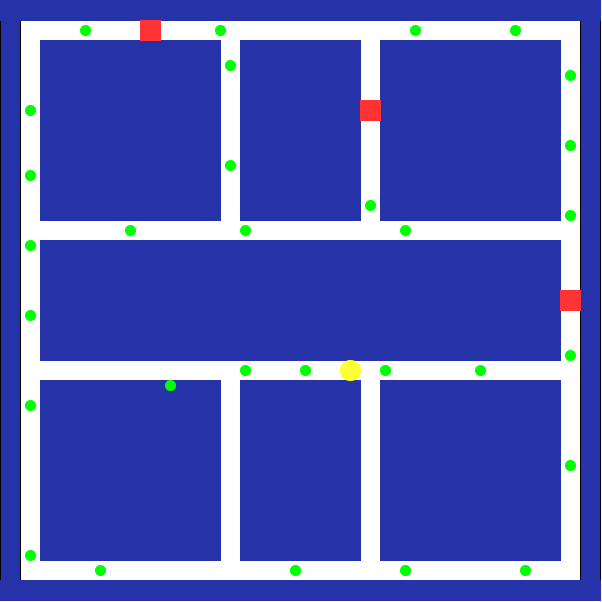

The diagram above was exported from draw.io. Its source (the exported page's mxGraphModel, read from the mxfile embedded in the PNG):
<mxGraphModel dx="1468" dy="860" grid="1" gridSize="20" guides="1" tooltips="1" connect="1" arrows="1" fold="1" page="0" pageScale="1" pageWidth="3000" pageHeight="5000" math="0" shadow="0">
  <root>
    <mxCell id="0" />
    <mxCell id="1" parent="0" />
    <mxCell id="U0BnjIbNuegCcA7CqDdl-14" value="" style="rounded=0;whiteSpace=wrap;html=1;fillStyle=solid;fillColor=#2532A8;" vertex="1" parent="1">
      <mxGeometry x="320" y="280" width="20" height="600" as="geometry" />
    </mxCell>
    <mxCell id="U0BnjIbNuegCcA7CqDdl-15" value="" style="rounded=0;whiteSpace=wrap;html=1;fillStyle=solid;fillColor=#2532A8;" vertex="1" parent="1">
      <mxGeometry x="900" y="280" width="20" height="600" as="geometry" />
    </mxCell>
    <mxCell id="U0BnjIbNuegCcA7CqDdl-17" value="" style="rounded=0;whiteSpace=wrap;html=1;strokeColor=#2532A8;fillColor=#2532A8;" vertex="1" parent="1">
      <mxGeometry x="320" y="280" width="600" height="20" as="geometry" />
    </mxCell>
    <mxCell id="U0BnjIbNuegCcA7CqDdl-18" value="" style="rounded=0;whiteSpace=wrap;html=1;strokeColor=#2532A8;fillColor=#2532A8;" vertex="1" parent="1">
      <mxGeometry x="320" y="860" width="600" height="20" as="geometry" />
    </mxCell>
    <mxCell id="U0BnjIbNuegCcA7CqDdl-19" value="" style="whiteSpace=wrap;html=1;aspect=fixed;strokeColor=#2532A8;fillColor=#2532A8;" vertex="1" parent="1">
      <mxGeometry x="700" y="320" width="180" height="180" as="geometry" />
    </mxCell>
    <mxCell id="U0BnjIbNuegCcA7CqDdl-20" value="" style="whiteSpace=wrap;html=1;aspect=fixed;strokeColor=#2532A8;fillColor=#2532A8;" vertex="1" parent="1">
      <mxGeometry x="360" y="320" width="180" height="180" as="geometry" />
    </mxCell>
    <mxCell id="U0BnjIbNuegCcA7CqDdl-21" value="" style="whiteSpace=wrap;html=1;aspect=fixed;strokeColor=#2532A8;fillColor=#2532A8;" vertex="1" parent="1">
      <mxGeometry x="700" y="660" width="180" height="180" as="geometry" />
    </mxCell>
    <mxCell id="U0BnjIbNuegCcA7CqDdl-22" value="" style="whiteSpace=wrap;html=1;aspect=fixed;strokeColor=#2532A8;fillColor=#2532A8;" vertex="1" parent="1">
      <mxGeometry x="360" y="660" width="180" height="180" as="geometry" />
    </mxCell>
    <mxCell id="U0BnjIbNuegCcA7CqDdl-23" value="" style="rounded=0;whiteSpace=wrap;html=1;fillColor=#2532A8;strokeColor=#2532A8;" vertex="1" parent="1">
      <mxGeometry x="360" y="520" width="520" height="120" as="geometry" />
    </mxCell>
    <mxCell id="U0BnjIbNuegCcA7CqDdl-25" value="" style="rounded=0;whiteSpace=wrap;html=1;fillColor=#2532A8;strokeColor=#2532A8;" vertex="1" parent="1">
      <mxGeometry x="560" y="320" width="120" height="180" as="geometry" />
    </mxCell>
    <mxCell id="U0BnjIbNuegCcA7CqDdl-26" value="" style="rounded=0;whiteSpace=wrap;html=1;fillColor=#2532A8;strokeColor=#2532A8;" vertex="1" parent="1">
      <mxGeometry x="560" y="660" width="120" height="180" as="geometry" />
    </mxCell>
    <mxCell id="U0BnjIbNuegCcA7CqDdl-34" value="" style="whiteSpace=wrap;html=1;aspect=fixed;fillColor=#FF3333;strokeColor=#FF3333;gradientColor=none;" vertex="1" parent="1">
      <mxGeometry x="460" y="300" width="20" height="20" as="geometry" />
    </mxCell>
    <mxCell id="U0BnjIbNuegCcA7CqDdl-35" value="" style="whiteSpace=wrap;html=1;aspect=fixed;fillColor=#FF3333;strokeColor=#FF3333;gradientColor=none;" vertex="1" parent="1">
      <mxGeometry x="880" y="570" width="20" height="20" as="geometry" />
    </mxCell>
    <mxCell id="U0BnjIbNuegCcA7CqDdl-36" value="" style="whiteSpace=wrap;html=1;aspect=fixed;fillColor=#FF3333;strokeColor=#FF3333;gradientColor=none;" vertex="1" parent="1">
      <mxGeometry x="680" y="380" width="20" height="20" as="geometry" />
    </mxCell>
    <mxCell id="U0BnjIbNuegCcA7CqDdl-38" value="" style="ellipse;whiteSpace=wrap;html=1;aspect=fixed;fillColor=#00FF00;strokeColor=#00FF00;" vertex="1" parent="1">
      <mxGeometry x="345" y="520" width="10" height="10" as="geometry" />
    </mxCell>
    <mxCell id="U0BnjIbNuegCcA7CqDdl-84" value="" style="ellipse;whiteSpace=wrap;html=1;aspect=fixed;fillColor=#00FF00;strokeColor=#00FF00;" vertex="1" parent="1">
      <mxGeometry x="345" y="680" width="10" height="10" as="geometry" />
    </mxCell>
    <mxCell id="U0BnjIbNuegCcA7CqDdl-85" value="" style="ellipse;whiteSpace=wrap;html=1;aspect=fixed;fillColor=#00FF00;strokeColor=#00FF00;" vertex="1" parent="1">
      <mxGeometry x="560" y="505" width="10" height="10" as="geometry" />
    </mxCell>
    <mxCell id="U0BnjIbNuegCcA7CqDdl-86" value="" style="ellipse;whiteSpace=wrap;html=1;aspect=fixed;fillColor=#00FF00;strokeColor=#00FF00;" vertex="1" parent="1">
      <mxGeometry x="545" y="340" width="10" height="10" as="geometry" />
    </mxCell>
    <mxCell id="U0BnjIbNuegCcA7CqDdl-87" value="" style="ellipse;whiteSpace=wrap;html=1;aspect=fixed;fillColor=#00FF00;strokeColor=#00FF00;" vertex="1" parent="1">
      <mxGeometry x="345" y="830" width="10" height="10" as="geometry" />
    </mxCell>
    <mxCell id="U0BnjIbNuegCcA7CqDdl-88" value="" style="ellipse;whiteSpace=wrap;html=1;aspect=fixed;fillColor=#00FF00;strokeColor=#00FF00;" vertex="1" parent="1">
      <mxGeometry x="610" y="845" width="10" height="10" as="geometry" />
    </mxCell>
    <mxCell id="U0BnjIbNuegCcA7CqDdl-89" value="" style="ellipse;whiteSpace=wrap;html=1;aspect=fixed;fillColor=#00FF00;strokeColor=#00FF00;" vertex="1" parent="1">
      <mxGeometry x="415" y="845" width="10" height="10" as="geometry" />
    </mxCell>
    <mxCell id="U0BnjIbNuegCcA7CqDdl-93" value="" style="ellipse;whiteSpace=wrap;html=1;aspect=fixed;fillColor=#00FF00;strokeColor=#00FF00;" vertex="1" parent="1">
      <mxGeometry x="485" y="660" width="10" height="10" as="geometry" />
    </mxCell>
    <mxCell id="U0BnjIbNuegCcA7CqDdl-94" value="" style="ellipse;whiteSpace=wrap;html=1;aspect=fixed;fillColor=#00FF00;strokeColor=#00FF00;" vertex="1" parent="1">
      <mxGeometry x="885" y="630" width="10" height="10" as="geometry" />
    </mxCell>
    <mxCell id="U0BnjIbNuegCcA7CqDdl-95" value="" style="ellipse;whiteSpace=wrap;html=1;aspect=fixed;fillColor=#00FF00;strokeColor=#00FF00;" vertex="1" parent="1">
      <mxGeometry x="560" y="645" width="10" height="10" as="geometry" />
    </mxCell>
    <mxCell id="U0BnjIbNuegCcA7CqDdl-96" value="" style="ellipse;whiteSpace=wrap;html=1;aspect=fixed;fillColor=#00FF00;strokeColor=#00FF00;" vertex="1" parent="1">
      <mxGeometry x="700" y="645" width="10" height="10" as="geometry" />
    </mxCell>
    <mxCell id="U0BnjIbNuegCcA7CqDdl-97" value="" style="ellipse;whiteSpace=wrap;html=1;aspect=fixed;fillColor=#00FF00;strokeColor=#00FF00;" vertex="1" parent="1">
      <mxGeometry x="885" y="740" width="10" height="10" as="geometry" />
    </mxCell>
    <mxCell id="U0BnjIbNuegCcA7CqDdl-98" value="" style="ellipse;whiteSpace=wrap;html=1;aspect=fixed;fillColor=#00FF00;strokeColor=#00FF00;" vertex="1" parent="1">
      <mxGeometry x="840" y="845" width="10" height="10" as="geometry" />
    </mxCell>
    <mxCell id="U0BnjIbNuegCcA7CqDdl-99" value="" style="ellipse;whiteSpace=wrap;html=1;aspect=fixed;fillColor=#00FF00;strokeColor=#00FF00;" vertex="1" parent="1">
      <mxGeometry x="720" y="845" width="10" height="10" as="geometry" />
    </mxCell>
    <mxCell id="U0BnjIbNuegCcA7CqDdl-102" value="" style="ellipse;whiteSpace=wrap;html=1;aspect=fixed;fillColor=#00FF00;strokeColor=#00FF00;" vertex="1" parent="1">
      <mxGeometry x="685" y="480" width="10" height="10" as="geometry" />
    </mxCell>
    <mxCell id="U0BnjIbNuegCcA7CqDdl-103" value="" style="ellipse;whiteSpace=wrap;html=1;aspect=fixed;fillColor=#00FF00;strokeColor=#00FF00;" vertex="1" parent="1">
      <mxGeometry x="545" y="440" width="10" height="10" as="geometry" />
    </mxCell>
    <mxCell id="U0BnjIbNuegCcA7CqDdl-104" value="" style="ellipse;whiteSpace=wrap;html=1;aspect=fixed;fillColor=#00FF00;strokeColor=#00FF00;" vertex="1" parent="1">
      <mxGeometry x="445" y="505" width="10" height="10" as="geometry" />
    </mxCell>
    <mxCell id="U0BnjIbNuegCcA7CqDdl-105" value="" style="ellipse;whiteSpace=wrap;html=1;aspect=fixed;fillColor=#00FF00;strokeColor=#00FF00;" vertex="1" parent="1">
      <mxGeometry x="620" y="645" width="10" height="10" as="geometry" />
    </mxCell>
    <mxCell id="U0BnjIbNuegCcA7CqDdl-106" value="" style="ellipse;whiteSpace=wrap;html=1;aspect=fixed;fillColor=#00FF00;strokeColor=#00FF00;" vertex="1" parent="1">
      <mxGeometry x="885" y="490" width="10" height="10" as="geometry" />
    </mxCell>
    <mxCell id="U0BnjIbNuegCcA7CqDdl-107" value="" style="ellipse;whiteSpace=wrap;html=1;aspect=fixed;fillColor=#00FF00;strokeColor=#00FF00;" vertex="1" parent="1">
      <mxGeometry x="795" y="645" width="10" height="10" as="geometry" />
    </mxCell>
    <mxCell id="U0BnjIbNuegCcA7CqDdl-108" value="" style="ellipse;whiteSpace=wrap;html=1;aspect=fixed;fillColor=#00FF00;strokeColor=#00FF00;" vertex="1" parent="1">
      <mxGeometry x="730" y="305" width="10" height="10" as="geometry" />
    </mxCell>
    <mxCell id="U0BnjIbNuegCcA7CqDdl-109" value="" style="ellipse;whiteSpace=wrap;html=1;aspect=fixed;fillColor=#00FF00;strokeColor=#00FF00;" vertex="1" parent="1">
      <mxGeometry x="720" y="505" width="10" height="10" as="geometry" />
    </mxCell>
    <mxCell id="U0BnjIbNuegCcA7CqDdl-110" value="" style="ellipse;whiteSpace=wrap;html=1;aspect=fixed;fillColor=#00FF00;strokeColor=#00FF00;" vertex="1" parent="1">
      <mxGeometry x="535" y="305" width="10" height="10" as="geometry" />
    </mxCell>
    <mxCell id="U0BnjIbNuegCcA7CqDdl-111" value="" style="ellipse;whiteSpace=wrap;html=1;aspect=fixed;fillColor=#00FF00;strokeColor=#00FF00;" vertex="1" parent="1">
      <mxGeometry x="885" y="350" width="10" height="10" as="geometry" />
    </mxCell>
    <mxCell id="U0BnjIbNuegCcA7CqDdl-114" value="" style="ellipse;whiteSpace=wrap;html=1;aspect=fixed;fillColor=#00FF00;strokeColor=#00FF00;" vertex="1" parent="1">
      <mxGeometry x="345" y="385" width="10" height="10" as="geometry" />
    </mxCell>
    <mxCell id="U0BnjIbNuegCcA7CqDdl-115" value="" style="ellipse;whiteSpace=wrap;html=1;aspect=fixed;fillColor=#00FF00;strokeColor=#00FF00;" vertex="1" parent="1">
      <mxGeometry x="400" y="305" width="10" height="10" as="geometry" />
    </mxCell>
    <mxCell id="U0BnjIbNuegCcA7CqDdl-116" value="" style="ellipse;whiteSpace=wrap;html=1;aspect=fixed;fillColor=#00FF00;strokeColor=#00FF00;" vertex="1" parent="1">
      <mxGeometry x="830" y="305" width="10" height="10" as="geometry" />
    </mxCell>
    <mxCell id="U0BnjIbNuegCcA7CqDdl-123" value="" style="ellipse;whiteSpace=wrap;html=1;aspect=fixed;fillColor=#00FF00;strokeColor=#00FF00;" vertex="1" parent="1">
      <mxGeometry x="345" y="590" width="10" height="10" as="geometry" />
    </mxCell>
    <mxCell id="U0BnjIbNuegCcA7CqDdl-124" value="" style="ellipse;whiteSpace=wrap;html=1;aspect=fixed;fillColor=#00FF00;strokeColor=#00FF00;" vertex="1" parent="1">
      <mxGeometry x="345" y="450" width="10" height="10" as="geometry" />
    </mxCell>
    <mxCell id="U0BnjIbNuegCcA7CqDdl-125" value="" style="ellipse;whiteSpace=wrap;html=1;aspect=fixed;fillColor=#00FF00;strokeColor=#00FF00;" vertex="1" parent="1">
      <mxGeometry x="885" y="420" width="10" height="10" as="geometry" />
    </mxCell>
    <mxCell id="U0BnjIbNuegCcA7CqDdl-127" value="" style="ellipse;whiteSpace=wrap;html=1;aspect=fixed;fillColor=#FFFF33;strokeColor=#FFFF33;" vertex="1" parent="1">
      <mxGeometry x="660" y="640" width="20" height="20" as="geometry" />
    </mxCell>
  </root>
</mxGraphModel>